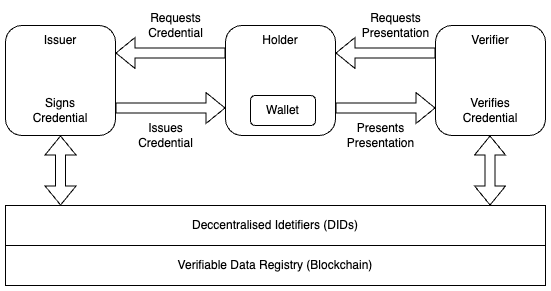

The diagram above was exported from draw.io. Its source (the exported page's mxGraphModel, read from the mxfile embedded in the PNG):
<mxGraphModel dx="1026" dy="660" grid="1" gridSize="10" guides="1" tooltips="1" connect="1" arrows="1" fold="1" page="1" pageScale="1" pageWidth="827" pageHeight="1169" math="0" shadow="0">
  <root>
    <mxCell id="0" />
    <mxCell id="1" parent="0" />
    <mxCell id="FWKT2SjGe7JlMyNoe_Dn-1" value="" style="rounded=1;whiteSpace=wrap;html=1;" vertex="1" parent="1">
      <mxGeometry x="90" y="160" width="110" height="110" as="geometry" />
    </mxCell>
    <mxCell id="FWKT2SjGe7JlMyNoe_Dn-2" value="Issuer" style="text;html=1;strokeColor=none;fillColor=none;align=center;verticalAlign=middle;whiteSpace=wrap;rounded=0;" vertex="1" parent="1">
      <mxGeometry x="115" y="160" width="60" height="30" as="geometry" />
    </mxCell>
    <mxCell id="FWKT2SjGe7JlMyNoe_Dn-3" value="Signs Credential" style="text;html=1;strokeColor=none;fillColor=none;align=center;verticalAlign=middle;whiteSpace=wrap;rounded=0;" vertex="1" parent="1">
      <mxGeometry x="115" y="230" width="60" height="30" as="geometry" />
    </mxCell>
    <mxCell id="FWKT2SjGe7JlMyNoe_Dn-4" value="" style="rounded=1;whiteSpace=wrap;html=1;" vertex="1" parent="1">
      <mxGeometry x="310" y="160" width="110" height="110" as="geometry" />
    </mxCell>
    <mxCell id="FWKT2SjGe7JlMyNoe_Dn-5" value="Holder" style="text;html=1;strokeColor=none;fillColor=none;align=center;verticalAlign=middle;whiteSpace=wrap;rounded=0;" vertex="1" parent="1">
      <mxGeometry x="335" y="160" width="60" height="30" as="geometry" />
    </mxCell>
    <mxCell id="FWKT2SjGe7JlMyNoe_Dn-7" value="" style="rounded=1;whiteSpace=wrap;html=1;" vertex="1" parent="1">
      <mxGeometry x="520" y="160" width="110" height="110" as="geometry" />
    </mxCell>
    <mxCell id="FWKT2SjGe7JlMyNoe_Dn-8" value="Verifier" style="text;html=1;strokeColor=none;fillColor=none;align=center;verticalAlign=middle;whiteSpace=wrap;rounded=0;" vertex="1" parent="1">
      <mxGeometry x="545" y="160" width="60" height="30" as="geometry" />
    </mxCell>
    <mxCell id="FWKT2SjGe7JlMyNoe_Dn-9" value="Verifies Credential" style="text;html=1;strokeColor=none;fillColor=none;align=center;verticalAlign=middle;whiteSpace=wrap;rounded=0;" vertex="1" parent="1">
      <mxGeometry x="545" y="230" width="60" height="30" as="geometry" />
    </mxCell>
    <mxCell id="FWKT2SjGe7JlMyNoe_Dn-11" value="Deccentralised Idetifiers (DIDs)" style="rounded=0;whiteSpace=wrap;html=1;" vertex="1" parent="1">
      <mxGeometry x="90" y="340" width="540" height="40" as="geometry" />
    </mxCell>
    <mxCell id="FWKT2SjGe7JlMyNoe_Dn-12" value="Verifiable Data Registry (Blockchain)" style="rounded=0;whiteSpace=wrap;html=1;" vertex="1" parent="1">
      <mxGeometry x="90" y="380" width="540" height="40" as="geometry" />
    </mxCell>
    <mxCell id="FWKT2SjGe7JlMyNoe_Dn-13" value="" style="shape=flexArrow;endArrow=classic;html=1;rounded=0;entryX=1;entryY=0.25;entryDx=0;entryDy=0;exitX=0;exitY=0.25;exitDx=0;exitDy=0;" edge="1" parent="1" source="FWKT2SjGe7JlMyNoe_Dn-4" target="FWKT2SjGe7JlMyNoe_Dn-1">
      <mxGeometry width="50" height="50" relative="1" as="geometry">
        <mxPoint x="270" y="90" as="sourcePoint" />
        <mxPoint x="260" y="160" as="targetPoint" />
      </mxGeometry>
    </mxCell>
    <mxCell id="FWKT2SjGe7JlMyNoe_Dn-14" value="" style="shape=flexArrow;endArrow=classic;html=1;rounded=0;exitX=1;exitY=0.75;exitDx=0;exitDy=0;entryX=0;entryY=0.75;entryDx=0;entryDy=0;" edge="1" parent="1" source="FWKT2SjGe7JlMyNoe_Dn-1" target="FWKT2SjGe7JlMyNoe_Dn-4">
      <mxGeometry width="50" height="50" relative="1" as="geometry">
        <mxPoint x="270" y="210" as="sourcePoint" />
        <mxPoint x="280" y="270" as="targetPoint" />
      </mxGeometry>
    </mxCell>
    <mxCell id="FWKT2SjGe7JlMyNoe_Dn-15" value="" style="shape=flexArrow;endArrow=classic;html=1;rounded=0;exitX=1;exitY=0.75;exitDx=0;exitDy=0;entryX=0;entryY=0.75;entryDx=0;entryDy=0;" edge="1" parent="1" source="FWKT2SjGe7JlMyNoe_Dn-4" target="FWKT2SjGe7JlMyNoe_Dn-7">
      <mxGeometry width="50" height="50" relative="1" as="geometry">
        <mxPoint x="510" y="240" as="sourcePoint" />
        <mxPoint x="500" y="310" as="targetPoint" />
      </mxGeometry>
    </mxCell>
    <mxCell id="FWKT2SjGe7JlMyNoe_Dn-16" value="" style="shape=flexArrow;endArrow=classic;html=1;rounded=0;exitX=0;exitY=0.25;exitDx=0;exitDy=0;entryX=1;entryY=0.25;entryDx=0;entryDy=0;" edge="1" parent="1" source="FWKT2SjGe7JlMyNoe_Dn-7" target="FWKT2SjGe7JlMyNoe_Dn-4">
      <mxGeometry width="50" height="50" relative="1" as="geometry">
        <mxPoint x="440" y="130" as="sourcePoint" />
        <mxPoint x="510" y="120" as="targetPoint" />
      </mxGeometry>
    </mxCell>
    <mxCell id="FWKT2SjGe7JlMyNoe_Dn-17" value="" style="shape=flexArrow;endArrow=classic;startArrow=classic;html=1;rounded=0;entryX=0.5;entryY=1;entryDx=0;entryDy=0;exitX=0.102;exitY=0;exitDx=0;exitDy=0;exitPerimeter=0;" edge="1" parent="1" source="FWKT2SjGe7JlMyNoe_Dn-11" target="FWKT2SjGe7JlMyNoe_Dn-1">
      <mxGeometry width="100" height="100" relative="1" as="geometry">
        <mxPoint x="360" y="380" as="sourcePoint" />
        <mxPoint x="460" y="280" as="targetPoint" />
      </mxGeometry>
    </mxCell>
    <mxCell id="FWKT2SjGe7JlMyNoe_Dn-18" value="" style="shape=flexArrow;endArrow=classic;startArrow=classic;html=1;rounded=0;entryX=0.5;entryY=1;entryDx=0;entryDy=0;exitX=0.102;exitY=0;exitDx=0;exitDy=0;exitPerimeter=0;" edge="1" parent="1">
      <mxGeometry width="100" height="100" relative="1" as="geometry">
        <mxPoint x="574.5799999999999" y="340" as="sourcePoint" />
        <mxPoint x="574.5" y="270" as="targetPoint" />
      </mxGeometry>
    </mxCell>
    <mxCell id="FWKT2SjGe7JlMyNoe_Dn-20" value="Requests&lt;br&gt;Credential" style="text;html=1;align=center;verticalAlign=middle;resizable=0;points=[];autosize=1;strokeColor=none;fillColor=none;" vertex="1" parent="1">
      <mxGeometry x="220" y="140" width="80" height="40" as="geometry" />
    </mxCell>
    <mxCell id="FWKT2SjGe7JlMyNoe_Dn-21" value="Requests&lt;br&gt;Presentation" style="text;html=1;align=center;verticalAlign=middle;resizable=0;points=[];autosize=1;strokeColor=none;fillColor=none;" vertex="1" parent="1">
      <mxGeometry x="435" y="140" width="90" height="40" as="geometry" />
    </mxCell>
    <mxCell id="FWKT2SjGe7JlMyNoe_Dn-22" value="Issues&lt;br&gt;Credential" style="text;html=1;align=center;verticalAlign=middle;resizable=0;points=[];autosize=1;strokeColor=none;fillColor=none;" vertex="1" parent="1">
      <mxGeometry x="210" y="250" width="80" height="40" as="geometry" />
    </mxCell>
    <mxCell id="FWKT2SjGe7JlMyNoe_Dn-23" value="Presents&lt;br&gt;Presentation" style="text;html=1;align=center;verticalAlign=middle;resizable=0;points=[];autosize=1;strokeColor=none;fillColor=none;" vertex="1" parent="1">
      <mxGeometry x="420" y="250" width="90" height="40" as="geometry" />
    </mxCell>
    <mxCell id="FWKT2SjGe7JlMyNoe_Dn-24" value="Wallet" style="rounded=1;whiteSpace=wrap;html=1;" vertex="1" parent="1">
      <mxGeometry x="335" y="230" width="65" height="30" as="geometry" />
    </mxCell>
  </root>
</mxGraphModel>